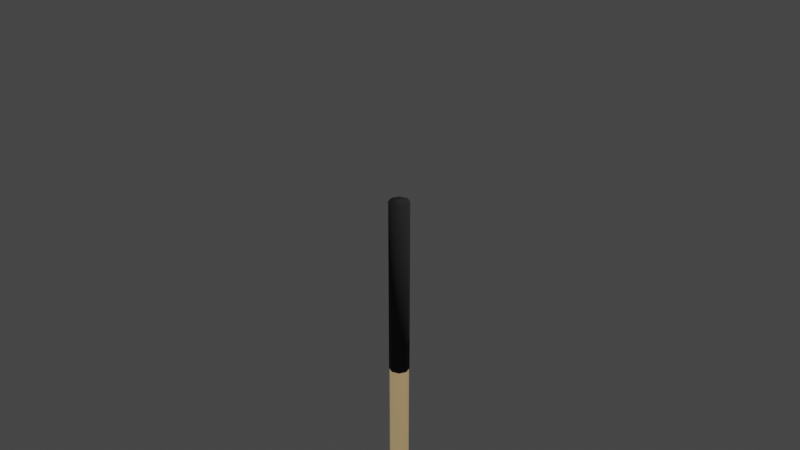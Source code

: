 # Source: putter.blend  (saved by Blender 2.80.75; exported with 4.5.12 LTS)
import bpy
from mathutils import Matrix  # noqa: F401  (used for matrix-valued properties, if any)

bpy.ops.wm.read_factory_settings(use_empty=True)
scene = bpy.context.scene
scene.name = 'Scene'

# ---- collections
col_collection = bpy.data.collections.new('Collection'); scene.collection.children.link(col_collection)

# ---- materials (node trees are filled in below, after node groups)
mat_shaft = bpy.data.materials.new('shaft')
mat_shaft.use_transparent_shadow = False
mat_grip = bpy.data.materials.new('grip')
mat_grip.use_transparent_shadow = False
mat_black = bpy.data.materials.new('black')
mat_black.alpha_threshold = 0.0
mat_black.use_transparent_shadow = False
mat_black.line_color = (0.0, 0.0, 0.0, 1.0)
mat_white = bpy.data.materials.new('white')
mat_white.use_transparent_shadow = False

# ---- material node trees
mat_shaft.use_nodes = True; mat_shaft.node_tree.nodes.clear()
_N = mat_shaft.node_tree.nodes; _L = mat_shaft.node_tree.links
n0 = _N.new('ShaderNodeOutputMaterial'); n0.name = 'Material Output'; n0.location = (300, 300)
n1 = _N.new('ShaderNodeBsdfPrincipled'); n1.name = 'Principled BSDF'; n1.location = (10, 300)
n1.distribution = 'GGX'
n1.subsurface_method = 'BURLEY'
n1.inputs[0].default_value = (1.0, 0.6966, 0.3977, 1.0)
n1.inputs[1].default_value = 1.0
n1.inputs[2].default_value = 0.3417
n1.inputs[3].default_value = 1.45
n1.inputs[19].default_value = 0.25
n1.inputs[27].default_value = (0.2396, 0.167, 0.08141, 1.0)
n1.inputs[28].default_value = 1.0
_L.new(n1.outputs[0], n0.inputs[0])
n0.is_active_output = True
mat_grip.use_nodes = True; mat_grip.node_tree.nodes.clear()
_N = mat_grip.node_tree.nodes; _L = mat_grip.node_tree.links
n0 = _N.new('ShaderNodeOutputMaterial'); n0.name = 'Material Output'; n0.location = (300, 300)
n1 = _N.new('ShaderNodeBsdfPrincipled'); n1.name = 'Principled BSDF'; n1.location = (10, 300)
n1.distribution = 'GGX'
n1.subsurface_method = 'BURLEY'
n1.inputs[0].default_value = (0.02539, 0.02539, 0.02539, 1.0)
n1.inputs[2].default_value = 1.0
n1.inputs[3].default_value = 1.45
n1.inputs[27].default_value = (0.0, 0.0, 0.0, 1.0)
n1.inputs[28].default_value = 1.0
_L.new(n1.outputs[0], n0.inputs[0])
n0.is_active_output = True
mat_black.use_nodes = True; mat_black.node_tree.nodes.clear()
_N = mat_black.node_tree.nodes; _L = mat_black.node_tree.links
n0 = _N.new('ShaderNodeOutputMaterial'); n0.name = 'Material Output'; n0.location = (300, 300)
n1 = _N.new('ShaderNodeBsdfPrincipled'); n1.name = 'Principled BSDF'; n1.location = (10, 300)
n1.distribution = 'GGX'
n1.subsurface_method = 'BURLEY'
n1.inputs[0].default_value = (0.005605, 0.005605, 0.005605, 1.0)
n1.inputs[1].default_value = 1.0
n1.inputs[2].default_value = 0.2
n1.inputs[3].default_value = 1.45
n1.inputs[19].default_value = 0.09792
n1.inputs[27].default_value = (0.0, 0.0, 0.0, 1.0)
n1.inputs[28].default_value = 1.0
_L.new(n1.outputs[0], n0.inputs[0])
n0.is_active_output = True
mat_white.use_nodes = True; mat_white.node_tree.nodes.clear()
_N = mat_white.node_tree.nodes; _L = mat_white.node_tree.links
n0 = _N.new('ShaderNodeOutputMaterial'); n0.name = 'Material Output'; n0.location = (300, 300)
n1 = _N.new('ShaderNodeBsdfPrincipled'); n1.name = 'Principled BSDF'; n1.location = (10, 300)
n1.distribution = 'GGX'
n1.subsurface_method = 'BURLEY'
n1.inputs[0].default_value = (1.0, 1.0, 1.0, 1.0)
n1.inputs[2].default_value = 1.0
n1.inputs[3].default_value = 1.45
n1.inputs[27].default_value = (0.2203, 0.2203, 0.2203, 1.0)
n1.inputs[28].default_value = 1.0
_L.new(n1.outputs[0], n0.inputs[0])
n0.is_active_output = True

# ---- world
world_world = bpy.data.worlds.new('World'); scene.world = world_world
world_world.use_nodes = True; world_world.node_tree.nodes.clear()
_N = world_world.node_tree.nodes; _L = world_world.node_tree.links
n0 = _N.new('ShaderNodeOutputWorld'); n0.name = 'World Output'; n0.location = (300, 300)
n1 = _N.new('ShaderNodeBackground'); n1.name = 'Background'; n1.location = (10, 300)
n1.inputs[0].default_value = (0.05088, 0.05088, 0.05088, 1.0)
_L.new(n1.outputs[0], n0.inputs[0])
n0.is_active_output = True
world_world.color = (0.05088, 0.05088, 0.05088)
world_world.use_sun_shadow = False
world_world.sun_shadow_jitter_overblur = 0.0

# ---- cameras
cam_camera = bpy.data.cameras.new('Camera')
cam_camera.clip_end = 100.0
cam_camera.ortho_scale = 7.314

# ---- lights
light_light = bpy.data.lights.new('Light', 'POINT')
light_light.transmission_factor = 0.0
light_light.energy = 1000.0
light_light.shadow_soft_size = 0.1
light_light.shadow_maximum_resolution = 0.006
light_light.use_absolute_resolution = True
light_point = bpy.data.lights.new('Point', 'POINT')
light_point.transmission_factor = 0.0
light_point.shadow_soft_size = 0.25
light_point.shadow_maximum_resolution = 0.006
light_point.use_absolute_resolution = True

# ---- meshes
me_cylinder = bpy.data.meshes.new('Cylinder')
me_cylinder.from_pydata([(0.0, 0.105, -7.904), (0.0, 0.105, 0.09599), (0.07425, 0.07425, -7.904), (0.07425, 0.07425, 0.09599), (0.105, -4.59e-09, -7.904), (0.105, -4.59e-09, 0.09599), (0.07425, -0.07425, -7.904), (0.07425, -0.07425, 0.09599), (-9.179e-09, -0.105, -7.904), (-9.179e-09, -0.105, 0.09599), (-0.07425, -0.07425, -7.904), (-0.07425, -0.07425, 0.09599), (-0.105, 1.252e-09, -7.904), (-0.105, 1.252e-09, 0.09599), (-0.07425, 0.07425, -7.904), (-0.07425, 0.07425, 0.09599)], [], [(0, 1, 3, 2), (2, 3, 5, 4), (4, 5, 7, 6), (6, 7, 9, 8), (8, 9, 11, 10), (10, 11, 13, 12), (3, 1, 15, 13, 11, 9, 7, 5), (12, 13, 15, 14), (14, 15, 1, 0), (0, 2, 4, 6, 8, 10, 12, 14)])
me_cylinder.polygons.foreach_set('use_smooth', [True] * 10)
_uv = me_cylinder.uv_layers.new(name='UVMap')
_uv.uv.foreach_set('vector', [1.0, 0.5, 1.0, 1.0, 0.875, 1.0, 0.875, 0.5, 0.875, 0.5, 0.875, 1.0, 0.75, 1.0, 0.75, 0.5, 0.75, 0.5, 0.75, 1.0, 0.625, 1.0, 0.625, 0.5, 0.625, 0.5, 0.625, 1.0, 0.5, 1.0, 0.5, 0.5, 0.5, 0.5, 0.5, 1.0, 0.375, 1.0, 0.375, 0.5, 0.375, 0.5, 0.375, 1.0, 0.25, 1.0, 0.25, 0.5, 0.4197, 0.4197, 0.25, 0.49, 0.08029, 0.4197, 0.01, 0.25, 0.08029, 0.08029, 0.25, 0.01, 0.4197, 0.08029, 0.49, 0.25, 0.25, 0.5, 0.25, 1.0, 0.125, 1.0, 0.125, 0.5, 0.125, 0.5, 0.125, 1.0, 0.0, 1.0, 0.0, 0.5, 0.75, 0.49, 0.9197, 0.4197, 0.99, 0.25, 0.9197, 0.08029, 0.75, 0.01, 0.5803, 0.08029, 0.51, 0.25, 0.5803, 0.4197])
me_cylinder.materials.append(mat_shaft)
me_cylinder.use_remesh_preserve_volume = False
me_cylinder.use_remesh_preserve_attributes = False
me_cylinder.use_mirror_vertex_groups = False
me_cylinder.update()
me_cylinder_001 = bpy.data.meshes.new('Cylinder.001')
me_cylinder_001.from_pydata([(0.0, 0.1116, -1.804), (0.0, 0.1116, 0.196), (0.07891, 0.07891, -1.804), (0.07891, 0.07891, 0.196), (0.1116, -4.878e-09, -1.804), (0.1116, -4.878e-09, 0.196), (0.07891, -0.07891, -1.804), (0.07891, -0.07891, 0.196), (-9.756e-09, -0.1116, -1.804), (-9.756e-09, -0.1116, 0.196), (-0.07891, -0.07891, -1.804), (-0.07891, -0.07891, 0.196), (-0.1116, 1.331e-09, -1.804), (-0.1116, 1.331e-09, 0.196), (-0.07891, 0.07891, -1.804), (-0.07891, 0.07891, 0.196)], [], [(0, 1, 3, 2), (2, 3, 5, 4), (4, 5, 7, 6), (6, 7, 9, 8), (8, 9, 11, 10), (10, 11, 13, 12), (3, 1, 15, 13, 11, 9, 7, 5), (12, 13, 15, 14), (14, 15, 1, 0), (0, 2, 4, 6, 8, 10, 12, 14)])
me_cylinder_001.polygons.foreach_set('use_smooth', [True] * 10)
_uv = me_cylinder_001.uv_layers.new(name='UVMap')
_uv.uv.foreach_set('vector', [1.0, 0.5, 1.0, 1.0, 0.875, 1.0, 0.875, 0.5, 0.875, 0.5, 0.875, 1.0, 0.75, 1.0, 0.75, 0.5, 0.75, 0.5, 0.75, 1.0, 0.625, 1.0, 0.625, 0.5, 0.625, 0.5, 0.625, 1.0, 0.5, 1.0, 0.5, 0.5, 0.5, 0.5, 0.5, 1.0, 0.375, 1.0, 0.375, 0.5, 0.375, 0.5, 0.375, 1.0, 0.25, 1.0, 0.25, 0.5, 0.4197, 0.4197, 0.25, 0.49, 0.08029, 0.4197, 0.01, 0.25, 0.08029, 0.08029, 0.25, 0.01, 0.4197, 0.08029, 0.49, 0.25, 0.25, 0.5, 0.25, 1.0, 0.125, 1.0, 0.125, 0.5, 0.125, 0.5, 0.125, 1.0, 0.0, 1.0, 0.0, 0.5, 0.75, 0.49, 0.9197, 0.4197, 0.99, 0.25, 0.9197, 0.08029, 0.75, 0.01, 0.5803, 0.08029, 0.51, 0.25, 0.5803, 0.4197])
me_cylinder_001.materials.append(mat_grip)
me_cylinder_001.use_remesh_preserve_volume = False
me_cylinder_001.use_remesh_preserve_attributes = False
me_cylinder_001.use_mirror_vertex_groups = False
me_cylinder_001.update()
me_cylinder_002 = bpy.data.meshes.new('Cylinder.002')
me_cylinder_002.from_pydata([(-0.14, 1.189, -8.647), (0.14, 1.189, -8.647), (-0.14, 1.165, -8.689), (0.14, 1.165, -8.689), (-0.14, 1.132, -8.725), (0.14, 1.132, -8.725), (-0.14, 1.091, -8.755), (0.14, 1.091, -8.755), (-0.14, 1.044, -8.777), (0.14, 1.044, -8.777), (-0.14, 0.9923, -8.79), (0.14, 0.9923, -8.79), (-0.14, 0.9385, -8.793), (0.14, 0.9385, -8.793), (-0.14, 0.8843, -8.787), (0.14, 0.8843, -8.787), (-0.14, -0.5499, -8.192), (0.14, -0.5499, -8.192), (-0.14, -0.6364, -8.121), (0.14, -0.6364, -8.121), (-0.14, -0.6891, -8.046), (0.14, -0.6891, -8.046), (-0.14, -0.7108, -8.009), (0.14, -0.7108, -8.009), (-0.14, -0.7233, -7.97), (0.14, -0.7233, -7.97), (-0.14, -0.7261, -7.931), (0.14, -0.7261, -7.931), (-0.14, -0.7191, -7.892), (0.14, -0.7191, -7.892), (-0.14, -0.7026, -7.856), (0.14, -0.7026, -7.856), (-0.14, -0.6772, -7.824), (0.14, -0.6772, -7.824), (-0.14, -0.6438, -7.796), (0.14, -0.6438, -7.796), (-0.14, -0.6039, -7.775), (0.14, -0.6039, -7.775), (-0.14, -0.5588, -7.761), (0.14, -0.5588, -7.761), (-0.14, -0.5104, -7.754), (0.14, -0.5104, -7.754), (-0.14, -0.4604, -7.755), (0.14, -0.4604, -7.755), (-0.14, -0.4109, -7.763), (0.14, -0.4109, -7.763), (-0.14, -0.3637, -7.779), (0.14, -0.3637, -7.779), (-0.14, -0.3206, -7.802), (0.14, -0.3206, -7.802), (-0.14, 1.076, -8.344), (0.14, 1.076, -8.344), (-0.14, 1.119, -8.376), (0.14, 1.119, -8.376), (-0.14, 1.155, -8.414), (0.14, 1.155, -8.414), (-0.14, 1.182, -8.457), (0.14, 1.182, -8.457), (-0.14, 1.199, -8.504), (0.14, 1.199, -8.504), (-0.14, 1.206, -8.553), (0.14, 1.206, -8.553), (-0.14, 1.203, -8.601), (0.14, 1.203, -8.601), (-0.14, 0.3412, -8.164), (0.14, 0.3412, -8.164), (-0.14, 0.1568, -8.58), (0.14, 0.1568, -8.58), (0.14, 0.4713, -8.694), (-0.14, 0.4713, -8.694), (-0.14, -0.1414, -8.438), (0.14, -0.1414, -8.438), (-0.14, 0.5785, -8.245), (0.14, 0.5785, -8.245), (0.14, -0.05955, -7.994), (-0.14, -0.05955, -7.994), (0.02083, 0.1047, -7.78), (-4.47e-09, 0.1068, -7.78), (-4.47e-09, 0.1276, -7.526), (-4.47e-09, 0.1276, -7.227), (0.02488, 0.1251, -7.526), (0.02488, 0.1251, -7.227), (0.04881, 0.1178, -7.526), (0.04881, 0.1178, -7.227), (0.07087, 0.1061, -7.526), (0.07087, 0.1061, -7.227), (0.0902, 0.0902, -7.526), (0.0902, 0.0902, -7.227), (0.1061, 0.07087, -7.526), (0.1061, 0.07087, -7.227), (0.1178, 0.04881, -7.526), (0.1178, 0.04881, -7.227), (0.1251, 0.02488, -7.526), (0.1251, 0.02488, -7.227), (0.1276, 2.98e-08, -7.526), (0.1276, 2.98e-08, -7.227), (0.1251, -0.02488, -7.526), (0.1251, -0.02488, -7.227), (0.1178, -0.04881, -7.526), (0.1178, -0.04881, -7.227), (0.1061, -0.07087, -7.526), (0.1061, -0.07087, -7.227), (0.0902, -0.0902, -7.526), (0.0902, -0.0902, -7.227), (0.07087, -0.1061, -7.526), (0.07087, -0.1061, -7.227), (0.04881, -0.1178, -7.526), (0.04881, -0.1178, -7.227), (0.02488, -0.1251, -7.526), (0.02488, -0.1251, -7.227), (-4.603e-08, -0.1276, -7.526), (-4.603e-08, -0.1276, -7.227), (-0.02488, -0.1251, -7.526), (-0.02488, -0.1251, -7.227), (-0.04881, -0.1178, -7.526), (-0.04881, -0.1178, -7.227), (-0.07087, -0.1061, -7.526), (-0.07087, -0.1061, -7.227), (-0.0902, -0.0902, -7.526), (-0.0902, -0.0902, -7.227), (-0.1061, -0.07087, -7.526), (-0.1061, -0.07087, -7.227), (-0.1178, -0.04881, -7.526), (-0.1178, -0.04881, -7.227), (-0.1251, -0.02488, -7.526), (-0.1251, -0.02488, -7.227), (-0.1276, 8.941e-08, -7.526), (-0.1276, 8.941e-08, -7.227), (-0.1251, 0.02488, -7.526), (-0.1251, 0.02488, -7.227), (-0.1178, 0.04881, -7.526), (-0.1178, 0.04881, -7.227), (-0.1061, 0.07087, -7.526), (-0.1061, 0.07087, -7.227), (-0.0902, 0.0902, -7.526), (-0.0902, 0.0902, -7.227), (-0.07087, 0.1061, -7.526), (-0.07087, 0.1061, -7.227), (-0.04881, 0.1178, -7.526), (-0.04881, 0.1178, -7.227), (-0.02488, 0.1251, -7.526), (-0.02488, 0.1251, -7.227), (0.04086, 0.09864, -7.78), (0.05932, 0.08877, -7.78), (0.0755, 0.0755, -7.78), (0.08877, 0.05932, -7.78), (0.09864, 0.04086, -7.78), (0.1047, 0.02083, -7.78), (0.1068, 2.98e-08, -7.78), (0.1047, -0.02083, -7.78), (0.09864, -0.04086, -7.78), (0.08877, -0.05932, -7.78), (0.0755, -0.0755, -7.78), (0.05932, -0.08877, -7.78), (0.04086, -0.09864, -7.78), (0.02083, -0.1047, -7.78), (-3.926e-08, -0.1068, -7.78), (-0.02083, -0.1047, -7.78), (-0.04086, -0.09864, -7.78), (-0.05932, -0.08877, -7.78), (-0.0755, -0.0755, -7.78), (-0.08877, -0.05932, -7.78), (-0.09864, -0.04086, -7.78), (-0.1047, -0.02083, -7.78), (-0.1068, 8.941e-08, -7.78), (-0.1047, 0.02083, -7.78), (-0.09864, 0.04086, -7.78), (-0.08877, 0.05932, -7.78), (-0.0755, 0.0755, -7.78), (-0.05932, 0.08877, -7.78), (-0.04086, 0.09864, -7.78), (-0.02083, 0.1047, -7.78), (0.02583, 0.1178, -8.09), (-1.968e-09, 0.1201, -8.092), (0.05066, 0.1109, -8.087), (0.07355, 0.09984, -8.082), (0.09361, 0.08491, -8.075), (0.1101, 0.06671, -8.067), (0.1223, 0.04595, -8.057), (0.1298, 0.02343, -8.047), (0.1324, 2.98e-08, -8.036), (0.1298, -0.02343, -8.025), (0.1223, -0.04595, -8.015), (0.1101, -0.06671, -8.005), (0.09361, -0.08491, -7.996), (0.07355, -0.09984, -7.99), (0.05066, -0.1109, -7.984), (0.02583, -0.1178, -7.981), (-4.51e-08, -0.1201, -7.98), (-0.02583, -0.1178, -7.981), (-0.05066, -0.1109, -7.984), (-0.07355, -0.09984, -7.99), (-0.09361, -0.08491, -7.996), (-0.1101, -0.06671, -8.005), (-0.1223, -0.04595, -8.015), (-0.1298, -0.02343, -8.025), (-0.1324, 8.941e-08, -8.036), (-0.1298, 0.02343, -8.047), (-0.1223, 0.04595, -8.057), (-0.1101, 0.06671, -8.067), (-0.09361, 0.08491, -8.075), (-0.07355, 0.09984, -8.082), (-0.05066, 0.1109, -8.087), (-0.02583, 0.1178, -8.09), (-0.14, 0.3184, -8.155), (0.14, 0.3184, -8.155)], [], [(0, 1, 3, 2), (2, 3, 5, 4), (4, 5, 7, 6), (6, 7, 9, 8), (8, 9, 11, 10), (10, 11, 13, 12), (12, 13, 15, 14), (70, 71, 17, 16), (16, 17, 19, 18), (18, 19, 21, 20), (20, 21, 23, 22), (22, 23, 25, 24), (24, 25, 27, 26), (26, 27, 29, 28), (28, 29, 31, 30), (30, 31, 33, 32), (32, 33, 35, 34), (34, 35, 37, 36), (36, 37, 39, 38), (38, 39, 41, 40), (40, 41, 43, 42), (42, 43, 45, 44), (44, 45, 47, 46), (46, 47, 49, 48), (72, 73, 51, 50), (50, 51, 53, 52), (52, 53, 55, 54), (54, 55, 57, 56), (56, 57, 59, 58), (58, 59, 61, 60), (3, 1, 63, 61, 59, 57, 55, 53, 51, 73, 65, 205, 74, 49, 47, 45, 43, 41, 39, 37, 35, 33, 31, 29, 27, 25, 23, 21, 19, 17, 71, 67, 68, 15, 13, 11, 9, 7, 5), (60, 61, 63, 62), (62, 63, 1, 0), (0, 2, 4, 6, 8, 10, 12, 14, 69, 66, 70, 16, 18, 20, 22, 24, 26, 28, 30, 32, 34, 36, 38, 40, 42, 44, 46, 48, 75, 204, 64, 72, 50, 52, 54, 56, 58, 60, 62), (204, 205, 65, 64), (69, 68, 67, 66), (14, 15, 68, 69), (66, 67, 71, 70), (64, 65, 73, 72), (48, 49, 74, 75), (153, 154, 186, 185), (118, 120, 161, 160), (78, 79, 81, 80), (161, 162, 194, 193), (134, 136, 169, 168), (80, 81, 83, 82), (164, 165, 197, 196), (80, 82, 142, 76), (82, 83, 85, 84), (156, 157, 189, 188), (96, 98, 150, 149), (84, 85, 87, 86), (148, 149, 181, 180), (112, 114, 158, 157), (86, 87, 89, 88), (77, 76, 172, 173), (128, 130, 166, 165), (88, 89, 91, 90), (167, 168, 200, 199), (90, 92, 147, 146), (90, 91, 93, 92), (159, 160, 192, 191), (106, 108, 155, 154), (92, 93, 95, 94), (151, 152, 184, 183), (122, 124, 163, 162), (94, 95, 97, 96), (143, 144, 176, 175), (138, 140, 171, 170), (96, 97, 99, 98), (162, 163, 195, 194), (84, 86, 144, 143), (98, 99, 101, 100), (154, 155, 187, 186), (100, 102, 152, 151), (100, 101, 103, 102), (146, 147, 179, 178), (116, 118, 160, 159), (102, 103, 105, 104), (170, 171, 203, 202), (132, 134, 168, 167), (104, 105, 107, 106), (165, 166, 198, 197), (94, 96, 149, 148), (106, 107, 109, 108), (171, 77, 173, 203), (110, 112, 157, 156), (108, 109, 111, 110), (157, 158, 190, 189), (126, 128, 165, 164), (110, 111, 113, 112), (149, 150, 182, 181), (88, 90, 146, 145), (112, 113, 115, 114), (76, 142, 174, 172), (78, 80, 76, 77), (114, 115, 117, 116), (168, 169, 201, 200), (104, 106, 154, 153), (116, 117, 119, 118), (160, 161, 193, 192), (120, 122, 162, 161), (118, 119, 121, 120), (152, 153, 185, 184), (136, 138, 170, 169), (120, 121, 123, 122), (144, 145, 177, 176), (82, 84, 143, 142), (122, 123, 125, 124), (163, 164, 196, 195), (98, 100, 151, 150), (124, 125, 127, 126), (155, 156, 188, 187), (114, 116, 159, 158), (126, 127, 129, 128), (147, 148, 180, 179), (130, 132, 167, 166), (128, 129, 131, 130), (166, 167, 199, 198), (92, 94, 148, 147), (130, 131, 133, 132), (158, 159, 191, 190), (108, 110, 156, 155), (132, 133, 135, 134), (150, 151, 183, 182), (124, 126, 164, 163), (134, 135, 137, 136), (173, 172, 174, 175, 176, 177, 178, 179, 180, 181, 182, 183, 184, 185, 186, 187, 188, 189, 190, 191, 192, 193, 194, 195, 196, 197, 198, 199, 200, 201, 202, 203), (86, 88, 145, 144), (136, 137, 139, 138), (81, 79, 141, 139, 137, 135, 133, 131, 129, 127, 125, 123, 121, 119, 117, 115, 113, 111, 109, 107, 105, 103, 101, 99, 97, 95, 93, 91, 89, 87, 85, 83), (142, 143, 175, 174), (138, 139, 141, 140), (145, 146, 178, 177), (102, 104, 153, 152), (140, 141, 79, 78), (140, 78, 77, 171), (169, 170, 202, 201), (75, 74, 205, 204)])
me_cylinder_002.polygons.foreach_set('use_smooth', [True] * 139)
me_cylinder_002.polygons.foreach_set('material_index', [0, 0, 0, 0, 0, 0, 0, 0, 0, 0, 0, 0, 0, 0, 0, 0, 0, 0, 0, 0, 0, 0, 0, 0, 0, 0, 0, 0, 0, 0, 0, 0, 0, 0, 1, 0, 0, 0, 0, 0, 0, 0, 0, 0, 0, 0, 0, 0, 0, 0, 0, 0, 0, 0, 0, 0, 0, 0, 0, 0, 0, 0, 0, 0, 0, 0, 0, 0, 0, 0, 0, 0, 0, 0, 0, 0, 0, 0, 0, 0, 0, 0, 0, 0, 0, 0, 0, 0, 0, 0, 0, 0, 0, 0, 0, 0, 0, 0, 0, 0, 0, 0, 0, 0, 0, 0, 0, 0, 0, 0, 0, 0, 0, 0, 0, 0, 0, 0, 0, 0, 0, 0, 0, 0, 0, 0, 0, 0, 0, 0, 0, 0, 0, 0, 0, 0, 0, 0, 0])
_k = {(0, 2): 1.0, (1, 3): 1.0, (2, 4): 1.0, (3, 5): 1.0, (4, 6): 1.0, (5, 7): 1.0, (6, 8): 1.0, (7, 9): 1.0, (8, 10): 1.0, (9, 11): 1.0, (10, 12): 1.0, (11, 13): 1.0, (12, 14): 1.0, (13, 15): 1.0, (16, 70): 1.0, (15, 68): 1.0, (16, 18): 1.0, (17, 19): 1.0, (18, 20): 1.0, (19, 21): 1.0, (20, 22): 1.0, (21, 23): 1.0, (22, 24): 1.0, (23, 25): 1.0, (24, 26): 1.0, (25, 27): 1.0, (26, 28): 1.0, (27, 29): 1.0, (28, 30): 1.0, (29, 31): 1.0, (30, 32): 1.0, (31, 33): 1.0, (32, 34): 1.0, (33, 35): 1.0, (34, 36): 1.0, (35, 37): 1.0, (36, 38): 1.0, (37, 39): 1.0, (38, 40): 1.0, (39, 41): 1.0, (40, 42): 1.0, (41, 43): 1.0, (42, 44): 1.0, (43, 45): 1.0, (44, 46): 1.0, (45, 47): 1.0, (46, 48): 1.0, (47, 49): 1.0, (50, 72): 1.0, (49, 74): 1.0, (50, 52): 1.0, (51, 53): 1.0, (52, 54): 1.0, (53, 55): 1.0, (54, 56): 1.0, (55, 57): 1.0, (56, 58): 1.0, (57, 59): 1.0, (58, 60): 1.0, (59, 61): 1.0, (60, 62): 1.0, (61, 63): 1.0, (0, 62): 1.0, (1, 63): 1.0, (64, 204): 1.0, (65, 73): 1.0, (66, 69): 1.0, (67, 71): 1.0, (67, 68): 1.0, (14, 69): 1.0, (66, 70): 1.0, (17, 71): 1.0, (64, 72): 1.0, (51, 73): 1.0, (74, 205): 1.0, (48, 75): 1.0, (75, 204): 1.0, (65, 205): 1.0}
me_cylinder_002.attributes.new('crease_edge', 'FLOAT', 'EDGE').data.foreach_set('value', [_k.get((min(e.vertices), max(e.vertices)), 0.0) for e in me_cylinder_002.edges])
_uv = me_cylinder_002.uv_layers.new(name='UVMap')
_uv.uv.foreach_set('vector', [1.0, 0.5, 1.0, 1.0, 0.9688, 1.0, 0.9688, 0.5, 0.9688, 0.5, 0.9688, 1.0, 0.9375, 1.0, 0.9375, 0.5, 0.9375, 0.5, 0.9375, 1.0, 0.9062, 1.0, 0.9062, 0.5, 0.9062, 0.5, 0.9062, 1.0, 0.875, 1.0, 0.875, 0.5, 0.875, 0.5, 0.875, 1.0, 0.8438, 1.0, 0.8438, 0.5, 0.8438, 0.5, 0.8438, 1.0, 0.8125, 1.0, 0.8125, 0.5, 0.8125, 0.5, 0.8125, 1.0, 0.7812, 1.0, 0.7812, 0.5, 0.7578, 0.5, 0.7578, 1.0, 0.75, 1.0, 0.75, 0.5, 0.75, 0.5, 0.75, 1.0, 0.7188, 1.0, 0.7188, 0.5, 0.7188, 0.5, 0.7188, 1.0, 0.6875, 1.0, 0.6875, 0.5, 0.6875, 0.5, 0.6875, 1.0, 0.6562, 1.0, 0.6562, 0.5, 0.6562, 0.5, 0.6562, 1.0, 0.625, 1.0, 0.625, 0.5, 0.625, 0.5, 0.625, 1.0, 0.5938, 1.0, 0.5938, 0.5, 0.5938, 0.5, 0.5938, 1.0, 0.5625, 1.0, 0.5625, 0.5, 0.5625, 0.5, 0.5625, 1.0, 0.5312, 1.0, 0.5312, 0.5, 0.5312, 0.5, 0.5312, 1.0, 0.5, 1.0, 0.5, 0.5, 0.5, 0.5, 0.5, 1.0, 0.4688, 1.0, 0.4688, 0.5, 0.4688, 0.5, 0.4688, 1.0, 0.4375, 1.0, 0.4375, 0.5, 0.4375, 0.5, 0.4375, 1.0, 0.4062, 1.0, 0.4062, 0.5, 0.4062, 0.5, 0.4062, 1.0, 0.375, 1.0, 0.375, 0.5, 0.375, 0.5, 0.375, 1.0, 0.3438, 1.0, 0.3438, 0.5, 0.3438, 0.5, 0.3438, 1.0, 0.3125, 1.0, 0.3125, 0.5, 0.3125, 0.5, 0.3125, 1.0, 0.2812, 1.0, 0.2812, 0.5, 0.2812, 0.5, 0.2812, 1.0, 0.25, 1.0, 0.25, 0.5, 0.2266, 0.5, 0.2266, 1.0, 0.2188, 1.0, 0.2188, 0.5, 0.2188, 0.5, 0.2188, 1.0, 0.1875, 1.0, 0.1875, 0.5, 0.1875, 0.5, 0.1875, 1.0, 0.1562, 1.0, 0.1562, 0.5, 0.1562, 0.5, 0.1562, 1.0, 0.125, 1.0, 0.125, 0.5, 0.125, 0.5, 0.125, 1.0, 0.09375, 1.0, 0.09375, 0.5, 0.09375, 0.5, 0.09375, 1.0, 0.0625, 1.0, 0.0625, 0.5, 0.2968, 0.4854, 0.25, 0.49, 0.2032, 0.4854, 0.1582, 0.4717, 0.1167, 0.4496, 0.08029, 0.4197, 0.05045, 0.3833, 0.02827, 0.3418, 0.01461, 0.2968, 0.01346, 0.2851, 0.01231, 0.2734, 0.01224, 0.2727, 0.01115, 0.2617, 0.01, 0.25, 0.01461, 0.2032, 0.02827, 0.1582, 0.05045, 0.1167, 0.08029, 0.08029, 0.1167, 0.05045, 0.1582, 0.02827, 0.2032, 0.01461, 0.25, 0.01, 0.2968, 0.01461, 0.3418, 0.02827, 0.3833, 0.05045, 0.4197, 0.08029, 0.4496, 0.1167, 0.4717, 0.1582, 0.4854, 0.2032, 0.49, 0.25, 0.4888, 0.2617, 0.4877, 0.2734, 0.4865, 0.2851, 0.4854, 0.2968, 0.4717, 0.3418, 0.4496, 0.3833, 0.4197, 0.4197, 0.3833, 0.4496, 0.3418, 0.4717, 0.0625, 0.5, 0.0625, 1.0, 0.03125, 1.0, 0.03125, 0.5, 0.03125, 0.5, 0.03125, 1.0, 0.0, 1.0, 0.0, 0.5, 0.75, 0.49, 0.7968, 0.4854, 0.8418, 0.4717, 0.8833, 0.4496, 0.9197, 0.4197, 0.9496, 0.3833, 0.9717, 0.3418, 0.9854, 0.2968, 0.9865, 0.2851, 0.9877, 0.2734, 0.9888, 0.2617, 0.99, 0.25, 0.9854, 0.2032, 0.9717, 0.1582, 0.9496, 0.1167, 0.9197, 0.08029, 0.8833, 0.05045, 0.8418, 0.02827, 0.7968, 0.01461, 0.75, 0.01, 0.7032, 0.01461, 0.6582, 0.02827, 0.6167, 0.05045, 0.5803, 0.08029, 0.5504, 0.1167, 0.5283, 0.1582, 0.5146, 0.2032, 0.51, 0.25, 0.5112, 0.2617, 0.5122, 0.2727, 0.5123, 0.2734, 0.5135, 0.2851, 0.5146, 0.2968, 0.5283, 0.3418, 0.5504, 0.3833, 0.5803, 0.4197, 0.6167, 0.4496, 0.6582, 0.4717, 0.7032, 0.4854, 0.2348, 0.5, 0.2348, 1.0, 0.2344, 1.0, 0.2344, 0.5, 0.7734, 0.5, 0.7734, 1.0, 0.7656, 1.0, 0.7656, 0.5, 0.7812, 0.5, 0.7812, 1.0, 0.7734, 1.0, 0.7734, 0.5, 0.7656, 0.5, 0.7656, 1.0, 0.7578, 1.0, 0.7578, 0.5, 0.2344, 0.5, 0.2344, 1.0, 0.2266, 1.0, 0.2266, 0.5, 0.25, 0.5, 0.25, 1.0, 0.2422, 1.0, 0.2422, 0.5, 0.5938, 0.5, 0.5625, 0.5, 0.5625, 0.5, 0.5938, 0.5, 0.375, 0.5, 0.3438, 0.5, 0.3438, 0.5, 0.375, 0.5, 1.0, 0.5, 1.0, 1.0, 0.9688, 1.0, 0.9688, 0.5, 0.3438, 0.5, 0.3125, 0.5, 0.3125, 0.5, 0.3438, 0.5, 0.125, 0.5, 0.09375, 0.5, 0.09375, 0.5, 0.125, 0.5, 0.9688, 0.5, 0.9688, 1.0, 0.9375, 1.0, 0.9375, 0.5, 0.25, 0.5, 0.2188, 0.5, 0.2188, 0.5, 0.25, 0.5, 0.9688, 0.5, 0.9375, 0.5, 0.9375, 0.5, 0.9688, 0.5, 0.9375, 0.5, 0.9375, 1.0, 0.9062, 1.0, 0.9062, 0.5, 0.5, 0.5, 0.4688, 0.5, 0.4688, 0.5, 0.5, 0.5, 0.7188, 0.5, 0.6875, 0.5, 0.6875, 0.5, 0.7188, 0.5, 0.9062, 0.5, 0.9062, 1.0, 0.875, 1.0, 0.875, 0.5, 0.75, 0.5, 0.7188, 0.5, 0.7188, 0.5, 0.75, 0.5, 0.4688, 0.5, 0.4375, 0.5, 0.4375, 0.5, 0.4688, 0.5, 0.875, 0.5, 0.875, 1.0, 0.8438, 1.0, 0.8438, 0.5, 1.0, 0.5, 0.9688, 0.5, 0.9688, 0.5, 1.0, 0.5, 0.2188, 0.5, 0.1875, 0.5, 0.1875, 0.5, 0.2188, 0.5, 0.8438, 0.5, 0.8438, 1.0, 0.8125, 1.0, 0.8125, 0.5, 0.1562, 0.5, 0.125, 0.5, 0.125, 0.5, 0.1562, 0.5, 0.8125, 0.5, 0.7812, 0.5, 0.7812, 0.5, 0.8125, 0.5, 0.8125, 0.5, 0.8125, 1.0, 0.7812, 1.0, 0.7812, 0.5, 0.4062, 0.5, 0.375, 0.5, 0.375, 0.5, 0.4062, 0.5, 0.5625, 0.5, 0.5312, 0.5, 0.5312, 0.5, 0.5625, 0.5, 0.7812, 0.5, 0.7812, 1.0, 0.75, 1.0, 0.75, 0.5, 0.6562, 0.5, 0.625, 0.5, 0.625, 0.5, 0.6562, 0.5, 0.3125, 0.5, 0.2812, 0.5, 0.2812, 0.5, 0.3125, 0.5, 0.75, 0.5, 0.75, 1.0, 0.7188, 1.0, 0.7188, 0.5, 0.9062, 0.5, 0.875, 0.5, 0.875, 0.5, 0.9062, 0.5, 0.0625, 0.5, 0.03125, 0.5, 0.03125, 0.5, 0.0625, 0.5, 0.7188, 0.5, 0.7188, 1.0, 0.6875, 1.0, 0.6875, 0.5, 0.3125, 0.5, 0.2812, 0.5, 0.2812, 0.5, 0.3125, 0.5, 0.9062, 0.5, 0.875, 0.5, 0.875, 0.5, 0.9062, 0.5, 0.6875, 0.5, 0.6875, 1.0, 0.6562, 1.0, 0.6562, 0.5, 0.5625, 0.5, 0.5312, 0.5, 0.5312, 0.5, 0.5625, 0.5, 0.6562, 0.5, 0.625, 0.5, 0.625, 0.5, 0.6562, 0.5, 0.6562, 0.5, 0.6562, 1.0, 0.625, 1.0, 0.625, 0.5, 0.8125, 0.5, 0.7812, 0.5, 0.7812, 0.5, 0.8125, 0.5, 0.4062, 0.5, 0.375, 0.5, 0.375, 0.5, 0.4062, 0.5, 0.625, 0.5, 0.625, 1.0, 0.5938, 1.0, 0.5938, 0.5, 0.0625, 0.5, 0.03125, 0.5, 0.03125, 0.5, 0.0625, 0.5, 0.1562, 0.5, 0.125, 0.5, 0.125, 0.5, 0.1562, 0.5, 0.5938, 0.5, 0.5938, 1.0, 0.5625, 1.0, 0.5625, 0.5, 0.2188, 0.5, 0.1875, 0.5, 0.1875, 0.5, 0.2188, 0.5, 0.75, 0.5, 0.7188, 0.5, 0.7188, 0.5, 0.75, 0.5, 0.5625, 0.5, 0.5625, 1.0, 0.5312, 1.0, 0.5312, 0.5, 0.03125, 0.5, 0.0, 0.5, 0.0, 0.5, 0.03125, 0.5, 0.5, 0.5, 0.4688, 0.5, 0.4688, 0.5, 0.5, 0.5, 0.5312, 0.5, 0.5312, 1.0, 0.5, 1.0, 0.5, 0.5, 0.4688, 0.5, 0.4375, 0.5, 0.4375, 0.5, 0.4688, 0.5, 0.25, 0.5, 0.2188, 0.5, 0.2188, 0.5, 0.25, 0.5, 0.5, 0.5, 0.5, 1.0, 0.4688, 1.0, 0.4688, 0.5, 0.7188, 0.5, 0.6875, 0.5, 0.6875, 0.5, 0.7188, 0.5, 0.8438, 0.5, 0.8125, 0.5, 0.8125, 0.5, 0.8438, 0.5, 0.4688, 0.5, 0.4688, 1.0, 0.4375, 1.0, 0.4375, 0.5, 0.9688, 0.5, 0.9375, 0.5, 0.9375, 0.5, 0.9688, 0.5, 1.0, 0.5, 0.9688, 0.5, 0.9688, 0.5, 1.0, 0.5, 0.4375, 0.5, 0.4375, 1.0, 0.4062, 1.0, 0.4062, 0.5, 0.125, 0.5, 0.09375, 0.5, 0.09375, 0.5, 0.125, 0.5, 0.5938, 0.5, 0.5625, 0.5, 0.5625, 0.5, 0.5938, 0.5, 0.4062, 0.5, 0.4062, 1.0, 0.375, 1.0, 0.375, 0.5, 0.375, 0.5, 0.3438, 0.5, 0.3438, 0.5, 0.375, 0.5, 0.3438, 0.5, 0.3125, 0.5, 0.3125, 0.5, 0.3438, 0.5, 0.375, 0.5, 0.375, 1.0, 0.3438, 1.0, 0.3438, 0.5, 0.625, 0.5, 0.5938, 0.5, 0.5938, 0.5, 0.625, 0.5, 0.09375, 0.5, 0.0625, 0.5, 0.0625, 0.5, 0.09375, 0.5, 0.3438, 0.5, 0.3438, 1.0, 0.3125, 1.0, 0.3125, 0.5, 0.875, 0.5, 0.8438, 0.5, 0.8438, 0.5, 0.875, 0.5, 0.9375, 0.5, 0.9062, 0.5, 0.9062, 0.5, 0.9375, 0.5, 0.3125, 0.5, 0.3125, 1.0, 0.2812, 1.0, 0.2812, 0.5, 0.2812, 0.5, 0.25, 0.5, 0.25, 0.5, 0.2812, 0.5, 0.6875, 0.5, 0.6562, 0.5, 0.6562, 0.5, 0.6875, 0.5, 0.2812, 0.5, 0.2812, 1.0, 0.25, 1.0, 0.25, 0.5, 0.5312, 0.5, 0.5, 0.5, 0.5, 0.5, 0.5312, 0.5, 0.4375, 0.5, 0.4062, 0.5, 0.4062, 0.5, 0.4375, 0.5, 0.25, 0.5, 0.25, 1.0, 0.2188, 1.0, 0.2188, 0.5, 0.7812, 0.5, 0.75, 0.5, 0.75, 0.5, 0.7812, 0.5, 0.1875, 0.5, 0.1562, 0.5, 0.1562, 0.5, 0.1875, 0.5, 0.2188, 0.5, 0.2188, 1.0, 0.1875, 1.0, 0.1875, 0.5, 0.1875, 0.5, 0.1562, 0.5, 0.1562, 0.5, 0.1875, 0.5, 0.7812, 0.5, 0.75, 0.5, 0.75, 0.5, 0.7812, 0.5, 0.1875, 0.5, 0.1875, 1.0, 0.1562, 1.0, 0.1562, 0.5, 0.4375, 0.5, 0.4062, 0.5, 0.4062, 0.5, 0.4375, 0.5, 0.5312, 0.5, 0.5, 0.5, 0.5, 0.5, 0.5312, 0.5, 0.1562, 0.5, 0.1562, 1.0, 0.125, 1.0, 0.125, 0.5, 0.6875, 0.5, 0.6562, 0.5, 0.6562, 0.5, 0.6875, 0.5, 0.2812, 0.5, 0.25, 0.5, 0.25, 0.5, 0.2812, 0.5, 0.125, 0.5, 0.125, 1.0, 0.09375, 1.0, 0.09375, 0.5, 0.75, 0.49, 0.7968, 0.4854, 0.8418, 0.4717, 0.8833, 0.4496, 0.9197, 0.4197, 0.9496, 0.3833, 0.9717, 0.3418, 0.9854, 0.2968, 0.99, 0.25, 0.9854, 0.2032, 0.9717, 0.1582, 0.9496, 0.1167, 0.9197, 0.08029, 0.8833, 0.05045, 0.8418, 0.02827, 0.7968, 0.01461, 0.75, 0.01, 0.7032, 0.01461, 0.6582, 0.02827, 0.6167, 0.05045, 0.5803, 0.08029, 0.5504, 0.1167, 0.5283, 0.1582, 0.5146, 0.2032, 0.51, 0.25, 0.5146, 0.2968, 0.5283, 0.3418, 0.5504, 0.3833, 0.5803, 0.4197, 0.6167, 0.4496, 0.6582, 0.4717, 0.7032, 0.4854, 0.875, 0.5, 0.8438, 0.5, 0.8438, 0.5, 0.875, 0.5, 0.09375, 0.5, 0.09375, 1.0, 0.0625, 1.0, 0.0625, 0.5, 0.2968, 0.4854, 0.25, 0.49, 0.2032, 0.4854, 0.1582, 0.4717, 0.1167, 0.4496, 0.08029, 0.4197, 0.05045, 0.3833, 0.02827, 0.3418, 0.01461, 0.2968, 0.01, 0.25, 0.01461, 0.2032, 0.02827, 0.1582, 0.05045, 0.1167, 0.08029, 0.08029, 0.1167, 0.05045, 0.1582, 0.02827, 0.2032, 0.01461, 0.25, 0.01, 0.2968, 0.01461, 0.3418, 0.02827, 0.3833, 0.05045, 0.4197, 0.08029, 0.4496, 0.1167, 0.4717, 0.1582, 0.4854, 0.2032, 0.49, 0.25, 0.4854, 0.2968, 0.4717, 0.3418, 0.4496, 0.3833, 0.4197, 0.4197, 0.3833, 0.4496, 0.3418, 0.4717, 0.9375, 0.5, 0.9062, 0.5, 0.9062, 0.5, 0.9375, 0.5, 0.0625, 0.5, 0.0625, 1.0, 0.03125, 1.0, 0.03125, 0.5, 0.8438, 0.5, 0.8125, 0.5, 0.8125, 0.5, 0.8438, 0.5, 0.625, 0.5, 0.5938, 0.5, 0.5938, 0.5, 0.625, 0.5, 0.03125, 0.5, 0.03125, 1.0, 0.0, 1.0, 0.0, 0.5, 0.03125, 0.5, 0.0, 0.5, 0.0, 0.5, 0.03125, 0.5, 0.09375, 0.5, 0.0625, 0.5, 0.0625, 0.5, 0.09375, 0.5, 0.2422, 0.5, 0.2422, 1.0, 0.2348, 1.0, 0.2348, 0.5])
me_cylinder_002.materials.append(mat_black)
me_cylinder_002.materials.append(mat_white)
me_cylinder_002.use_remesh_preserve_volume = False
me_cylinder_002.use_remesh_preserve_attributes = False
me_cylinder_002.use_mirror_vertex_groups = False
me_cylinder_002.update()

# ---- objects
ob_light = bpy.data.objects.new('Light', light_light)
ob_camera = bpy.data.objects.new('Camera', cam_camera)
ob_golfclubshaft = bpy.data.objects.new('golfclubshaft', me_cylinder)
ob_golfclubgrip = bpy.data.objects.new('golfclubgrip', me_cylinder_001)
ob_golfclubhead = bpy.data.objects.new('golfclubhead', me_cylinder_002)
ob_point = bpy.data.objects.new('Point', light_point)

# ---- transforms, parenting, visibility, modifiers, constraints
ob_light.location = (4.076, 1.005, 5.904)
ob_light.rotation_euler = (0.6503, 0.05522, 1.866)
ob_light.lock_rotations_4d = False
ob_light.empty_display_type = 'ARROWS'
ob_light.color = (0.0, 0.0, 0.0, 0.0)
ob_light.lineart.crease_threshold = 0.0
ob_camera.location = (7.359, -6.926, 4.958)
ob_camera.rotation_euler = (1.109, 0.0, 0.8149)
ob_camera.lock_rotations_4d = False
ob_camera.empty_display_type = 'ARROWS'
ob_camera.color = (0.0, 0.0, 0.0, 0.0)
ob_camera.display_type = 'WIRE'
ob_camera.lineart.crease_threshold = 0.0
ob_golfclubshaft.parent = ob_golfclubgrip
ob_golfclubshaft.location = (0.0, 0.0, 0.0)
ob_golfclubshaft.lineart.crease_threshold = 0.0
ob_golfclubgrip.location = (0.0, 0.0, 0.0)
ob_golfclubgrip.lineart.crease_threshold = 0.0
ob_golfclubhead.parent = ob_golfclubgrip
ob_golfclubhead.location = (0.0, 0.0, 0.0)
ob_golfclubhead.lineart.crease_threshold = 0.0
ob_point.location = (-1.49e-08, 5.508, 8.054)
ob_point.lineart.crease_threshold = 0.0

# ---- collection membership
col_collection.objects.link(ob_light)
col_collection.objects.link(ob_camera)
col_collection.objects.link(ob_golfclubshaft)
col_collection.objects.link(ob_golfclubgrip)
col_collection.objects.link(ob_golfclubhead)
col_collection.objects.link(ob_point)

# ---- scene / render settings (as saved in the file)
scene.camera = ob_camera
scene.frame_start = 1; scene.frame_end = 250; scene.frame_set(0)
scene.render.engine = 'BLENDER_EEVEE_NEXT'
scene.cycles.use_denoising = False
scene.cycles.samples = 128
scene.cycles.sampling_pattern = 'TABULATED_SOBOL'
scene.cycles.use_adaptive_sampling = False
scene.cycles.use_light_tree = False
scene.view_settings.view_transform = 'Filmic'
bpy.context.view_layer.update()
